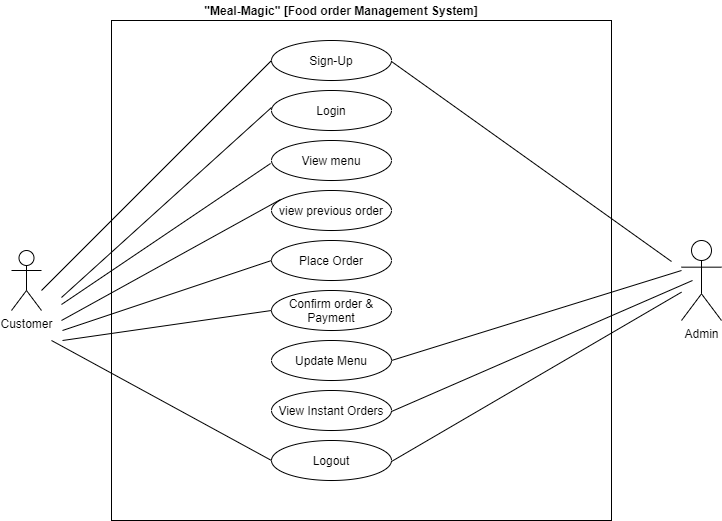

The diagram above was exported from draw.io. Its source (the exported page's mxGraphModel, read from the mxfile embedded in the PNG):
<mxGraphModel dx="868" dy="482" grid="1" gridSize="10" guides="1" tooltips="1" connect="1" arrows="1" fold="1" page="1" pageScale="1" pageWidth="850" pageHeight="1100" math="0" shadow="0">
  <root>
    <mxCell id="0" />
    <mxCell id="1" parent="0" />
    <mxCell id="l-_4sYn8-ONPDaFU48DT-4" value="&quot;Meal-Magic&quot; [Food order Management System]" style="text;html=1;strokeColor=none;fillColor=none;align=center;verticalAlign=middle;whiteSpace=wrap;rounded=0;fontStyle=1" vertex="1" parent="1">
      <mxGeometry x="220" y="50" width="420" height="20" as="geometry" />
    </mxCell>
    <mxCell id="l-_4sYn8-ONPDaFU48DT-7" value="" style="whiteSpace=wrap;html=1;aspect=fixed;" vertex="1" parent="1">
      <mxGeometry x="200" y="70" width="500" height="500" as="geometry" />
    </mxCell>
    <mxCell id="l-_4sYn8-ONPDaFU48DT-12" value="Customer" style="shape=umlActor;verticalLabelPosition=bottom;verticalAlign=top;html=1;" vertex="1" parent="1">
      <mxGeometry x="100" y="300" width="30" height="60" as="geometry" />
    </mxCell>
    <mxCell id="l-_4sYn8-ONPDaFU48DT-13" value="Admin" style="shape=umlActor;verticalLabelPosition=bottom;verticalAlign=top;html=1;" vertex="1" parent="1">
      <mxGeometry x="770" y="290" width="40" height="80" as="geometry" />
    </mxCell>
    <mxCell id="l-_4sYn8-ONPDaFU48DT-22" value="Sign-Up" style="ellipse;whiteSpace=wrap;html=1;" vertex="1" parent="1">
      <mxGeometry x="360" y="90" width="120" height="40" as="geometry" />
    </mxCell>
    <mxCell id="l-_4sYn8-ONPDaFU48DT-23" value="Login" style="ellipse;whiteSpace=wrap;html=1;" vertex="1" parent="1">
      <mxGeometry x="360" y="140" width="120" height="40" as="geometry" />
    </mxCell>
    <mxCell id="l-_4sYn8-ONPDaFU48DT-25" value="View menu" style="ellipse;whiteSpace=wrap;html=1;" vertex="1" parent="1">
      <mxGeometry x="360" y="190" width="120" height="40" as="geometry" />
    </mxCell>
    <mxCell id="l-_4sYn8-ONPDaFU48DT-28" value="view previous order" style="ellipse;whiteSpace=wrap;html=1;" vertex="1" parent="1">
      <mxGeometry x="360" y="240" width="120" height="40" as="geometry" />
    </mxCell>
    <mxCell id="l-_4sYn8-ONPDaFU48DT-29" value="Place Order" style="ellipse;whiteSpace=wrap;html=1;" vertex="1" parent="1">
      <mxGeometry x="360" y="290" width="120" height="40" as="geometry" />
    </mxCell>
    <mxCell id="l-_4sYn8-ONPDaFU48DT-30" value="Confirm order &amp;amp; Payment" style="ellipse;whiteSpace=wrap;html=1;" vertex="1" parent="1">
      <mxGeometry x="360" y="340" width="120" height="40" as="geometry" />
    </mxCell>
    <mxCell id="l-_4sYn8-ONPDaFU48DT-31" value="Update Menu" style="ellipse;whiteSpace=wrap;html=1;" vertex="1" parent="1">
      <mxGeometry x="360" y="390" width="120" height="40" as="geometry" />
    </mxCell>
    <mxCell id="l-_4sYn8-ONPDaFU48DT-32" value="View Instant Orders" style="ellipse;whiteSpace=wrap;html=1;" vertex="1" parent="1">
      <mxGeometry x="360" y="440" width="120" height="40" as="geometry" />
    </mxCell>
    <mxCell id="l-_4sYn8-ONPDaFU48DT-33" value="Logout" style="ellipse;whiteSpace=wrap;html=1;" vertex="1" parent="1">
      <mxGeometry x="360" y="490" width="120" height="40" as="geometry" />
    </mxCell>
    <mxCell id="l-_4sYn8-ONPDaFU48DT-35" value="" style="endArrow=none;html=1;" edge="1" parent="1">
      <mxGeometry width="50" height="50" relative="1" as="geometry">
        <mxPoint x="130" y="340" as="sourcePoint" />
        <mxPoint x="360" y="110" as="targetPoint" />
      </mxGeometry>
    </mxCell>
    <mxCell id="l-_4sYn8-ONPDaFU48DT-37" value="" style="endArrow=none;html=1;" edge="1" parent="1">
      <mxGeometry width="50" height="50" relative="1" as="geometry">
        <mxPoint x="150" y="347" as="sourcePoint" />
        <mxPoint x="360" y="157" as="targetPoint" />
        <Array as="points" />
      </mxGeometry>
    </mxCell>
    <mxCell id="l-_4sYn8-ONPDaFU48DT-38" value="" style="endArrow=none;html=1;entryX=-0.008;entryY=0.725;entryDx=0;entryDy=0;entryPerimeter=0;" edge="1" parent="1">
      <mxGeometry width="50" height="50" relative="1" as="geometry">
        <mxPoint x="150" y="354" as="sourcePoint" />
        <mxPoint x="359.03999999999996" y="213" as="targetPoint" />
      </mxGeometry>
    </mxCell>
    <mxCell id="l-_4sYn8-ONPDaFU48DT-39" value="" style="endArrow=none;html=1;entryX=-0.008;entryY=0.725;entryDx=0;entryDy=0;entryPerimeter=0;" edge="1" parent="1">
      <mxGeometry width="50" height="50" relative="1" as="geometry">
        <mxPoint x="150" y="370" as="sourcePoint" />
        <mxPoint x="369.03999999999996" y="249" as="targetPoint" />
      </mxGeometry>
    </mxCell>
    <mxCell id="l-_4sYn8-ONPDaFU48DT-40" value="" style="endArrow=none;html=1;entryX=-0.008;entryY=0.725;entryDx=0;entryDy=0;entryPerimeter=0;" edge="1" parent="1">
      <mxGeometry width="50" height="50" relative="1" as="geometry">
        <mxPoint x="151" y="380" as="sourcePoint" />
        <mxPoint x="359.99999999999994" y="310" as="targetPoint" />
      </mxGeometry>
    </mxCell>
    <mxCell id="l-_4sYn8-ONPDaFU48DT-41" value="" style="endArrow=none;html=1;entryX=-0.008;entryY=0.725;entryDx=0;entryDy=0;entryPerimeter=0;" edge="1" parent="1">
      <mxGeometry width="50" height="50" relative="1" as="geometry">
        <mxPoint x="151" y="390" as="sourcePoint" />
        <mxPoint x="359.99999999999994" y="360" as="targetPoint" />
      </mxGeometry>
    </mxCell>
    <mxCell id="l-_4sYn8-ONPDaFU48DT-42" value="" style="endArrow=none;html=1;entryX=-0.008;entryY=0.725;entryDx=0;entryDy=0;entryPerimeter=0;" edge="1" parent="1">
      <mxGeometry width="50" height="50" relative="1" as="geometry">
        <mxPoint x="140" y="390" as="sourcePoint" />
        <mxPoint x="359.99999999999994" y="510" as="targetPoint" />
      </mxGeometry>
    </mxCell>
    <mxCell id="l-_4sYn8-ONPDaFU48DT-43" value="" style="endArrow=none;html=1;" edge="1" parent="1">
      <mxGeometry width="50" height="50" relative="1" as="geometry">
        <mxPoint x="480" y="410" as="sourcePoint" />
        <mxPoint x="770" y="320" as="targetPoint" />
      </mxGeometry>
    </mxCell>
    <mxCell id="l-_4sYn8-ONPDaFU48DT-44" value="" style="endArrow=none;html=1;" edge="1" parent="1">
      <mxGeometry width="50" height="50" relative="1" as="geometry">
        <mxPoint x="480" y="461" as="sourcePoint" />
        <mxPoint x="781" y="330" as="targetPoint" />
      </mxGeometry>
    </mxCell>
    <mxCell id="l-_4sYn8-ONPDaFU48DT-45" value="" style="endArrow=none;html=1;" edge="1" parent="1" target="l-_4sYn8-ONPDaFU48DT-13">
      <mxGeometry width="50" height="50" relative="1" as="geometry">
        <mxPoint x="480" y="511" as="sourcePoint" />
        <mxPoint x="689.04" y="370" as="targetPoint" />
      </mxGeometry>
    </mxCell>
    <mxCell id="l-_4sYn8-ONPDaFU48DT-46" value="" style="endArrow=none;html=1;" edge="1" parent="1">
      <mxGeometry width="50" height="50" relative="1" as="geometry">
        <mxPoint x="480" y="111" as="sourcePoint" />
        <mxPoint x="760" y="311" as="targetPoint" />
      </mxGeometry>
    </mxCell>
  </root>
</mxGraphModel>